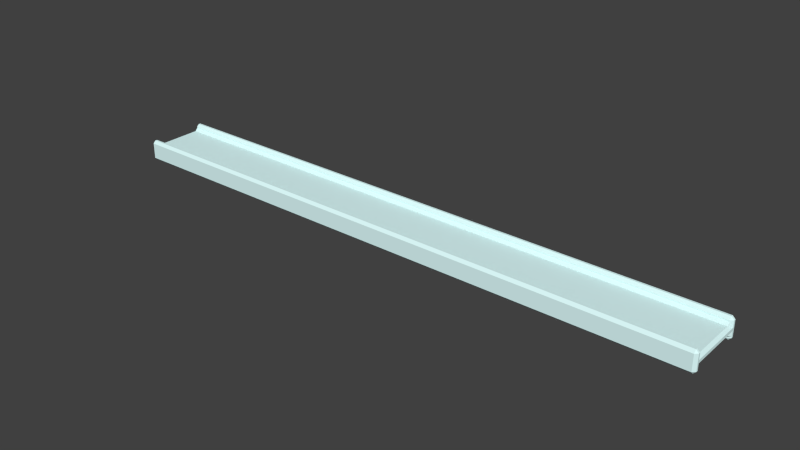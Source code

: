 # Source: road.blend  (saved by Blender 2.72.0; exported with 4.5.12 LTS)
import bpy
from mathutils import Matrix  # noqa: F401  (used for matrix-valued properties, if any)

bpy.ops.wm.read_factory_settings(use_empty=True)
scene = bpy.context.scene
scene.name = 'Scene'

# ---- collections
col_collection_1 = bpy.data.collections.new('Collection 1'); scene.collection.children.link(col_collection_1)

# ---- materials (node trees are filled in below, after node groups)
mat_glass = bpy.data.materials.new('glass')
mat_glass.alpha_threshold = 0.0
mat_glass.use_transparent_shadow = False
mat_glass.diffuse_color = (0.7484, 1.0, 1.0, 1.0)
mat_glass.roughness = 0.5
mat_glass.line_color = (0.0, 0.0, 0.0, 1.0)

# ---- material node trees

# ---- world
world_world = bpy.data.worlds.new('World'); scene.world = world_world
world_world.color = (0.05088, 0.05088, 0.05088)
world_world.use_sun_shadow = False
world_world.sun_shadow_jitter_overblur = 0.0
world_world.cycles.sampling_method = 'MANUAL'
world_world.cycles.sample_map_resolution = 256

# ---- meshes
me_cube = bpy.data.meshes.new('Cube')
me_cube.from_pydata([(1.0, 9.2, -1.08), (0.9195, 9.281, -1.08), (0.9195, 9.281, -0.9195), (1.0, 9.2, -0.9195), (1.0, -9.209, -1.08), (1.0, -9.209, -0.9195), (0.9195, -9.289, -0.9195), (0.9195, -9.289, -1.08), (0.7003, -9.289, -0.8276), (0.8612, -9.289, -0.8276), (0.8612, -9.289, -0.6667), (0.7808, -9.209, -0.6667), (0.7003, -9.209, -0.7471), (0.7003, 9.281, -0.8276), (0.7003, 9.2, -0.7471), (0.7808, 9.2, -0.6667), (0.8612, 9.281, -0.6667), (0.8612, 9.281, -0.8276), (0.9195, 9.281, -0.8276), (0.9195, 9.281, -0.6667), (1.0, 9.2, -0.6667), (1.0, 9.2, -0.8276), (1.0, -9.209, -0.8276), (1.0, -9.209, -0.6667), (0.9195, -9.289, -0.6667), (0.9195, -9.289, -0.8276), (0.7003, -9.289, -0.9195), (0.7003, -9.209, -1.0), (0.7808, -9.209, -1.08), (0.8612, -9.289, -1.08), (0.8612, -9.289, -0.9195), (0.7003, 9.281, -0.9195), (0.8612, 9.281, -0.9195), (0.8612, 9.281, -1.08), (0.7808, 9.2, -1.08), (0.7003, 9.2, -1.0), (1.978e-07, 9.281, -0.9195), (1.78e-07, 9.2, -1.0), (7.748e-10, -9.209, -1.0), (-1.707e-07, -9.289, -0.9195), (2.351e-07, 9.2, -0.7471), (2.195e-07, 9.281, -0.8276), (-3.658e-07, -9.289, -0.8276), (-5.331e-07, -9.209, -0.7471), (0.7808, 9.2, -0.6311), (0.8612, 9.2, -0.5506), (0.8612, 9.281, -0.6311), (0.7808, -9.209, -0.6311), (0.8612, -9.289, -0.6311), (0.8612, -9.209, -0.5506), (0.9195, -9.289, -0.6311), (1.0, -9.209, -0.6311), (0.9195, -9.209, -0.5506), (1.0, 9.2, -0.6311), (0.9195, 9.281, -0.6311), (0.9195, 9.2, -0.5506), (1.0, 9.2, -1.117), (0.9195, 9.2, -1.197), (0.9195, 9.281, -1.117), (1.0, -9.209, -1.117), (0.9195, -9.289, -1.117), (0.9195, -9.209, -1.197), (0.7808, -9.209, -1.117), (0.8612, -9.209, -1.197), (0.8612, -9.289, -1.117), (0.7808, 9.2, -1.117), (0.8612, 9.281, -1.117), (0.8612, 9.2, -1.197)], [], [(33, 1, 58, 66), (18, 2, 32, 17), (7, 29, 64, 60), (23, 20, 53, 51), (14, 40, 43, 12), (19, 16, 46, 54), (15, 11, 47, 44), (10, 24, 50, 48), (55, 45, 49, 52), (57, 61, 63, 67), (26, 8, 42, 39), (13, 31, 36, 41), (28, 34, 65, 62), (35, 27, 38, 37), (3, 21, 22, 5), (6, 25, 9, 30), (0, 1, 2, 3), (4, 5, 6, 7), (8, 9, 10, 11, 12), (13, 14, 15, 16, 17), (18, 19, 20, 21), (22, 23, 24, 25), (26, 27, 28, 29, 30), (31, 32, 33, 34, 35), (44, 45, 46), (47, 48, 49), (50, 51, 52), (53, 54, 55), (56, 57, 58), (59, 60, 61), (62, 63, 64), (65, 66, 67), (3, 5, 4, 0), (31, 13, 17, 32), (2, 18, 21, 3), (8, 26, 30, 9), (5, 22, 25, 6), (14, 12, 11, 15), (27, 35, 34, 28), (24, 10, 9, 25), (20, 23, 22, 21), (18, 17, 16, 19), (6, 30, 29, 7), (1, 33, 32, 2), (35, 37, 36, 31), (26, 39, 38, 27), (13, 41, 40, 14), (12, 43, 42, 8), (44, 47, 49, 45), (52, 49, 48, 50), (55, 52, 51, 53), (54, 46, 45, 55), (15, 44, 46, 16), (53, 20, 19, 54), (23, 51, 50, 24), (47, 11, 10, 48), (56, 59, 61, 57), (62, 65, 67, 63), (60, 64, 63, 61), (57, 67, 66, 58), (28, 62, 64, 29), (59, 4, 7, 60), (33, 66, 65, 34), (58, 1, 0, 56), (0, 4, 59, 56)])
me_cube.materials.append(mat_glass)
me_cube.use_remesh_preserve_volume = False
me_cube.use_remesh_preserve_attributes = False
me_cube.use_mirror_vertex_groups = False
me_cube.update()

# ---- objects
ob_cube = bpy.data.objects.new('Cube', me_cube)

# ---- transforms, parenting, visibility, modifiers, constraints
ob_cube.location = (0.0, 0.0, 0.0)
ob_cube.rotation_euler = (0.0, -0.0, 1.571)
ob_cube.lock_rotations_4d = False
ob_cube.empty_display_type = 'ARROWS'
ob_cube.lineart.crease_threshold = 0.0
_m = ob_cube.modifiers.new('ミラー', 'MIRROR')

# ---- collection membership
col_collection_1.objects.link(ob_cube)

# ---- scene / render settings (as saved in the file)
scene.frame_start = 1; scene.frame_end = 250; scene.frame_set(1)
scene.render.engine = 'BLENDER_EEVEE_NEXT'
scene.render.resolution_percentage = 50
scene.render.dither_intensity = 0.0
scene.cycles.use_denoising = False
scene.cycles.samples = 10
scene.cycles.sampling_pattern = 'TABULATED_SOBOL'
scene.cycles.light_sampling_threshold = 0.0
scene.cycles.use_adaptive_sampling = False
scene.cycles.use_light_tree = False
scene.cycles.blur_glossy = 0.0
scene.cycles.pixel_filter_type = 'GAUSSIAN'
scene.cycles.sample_clamp_indirect = 0.0
scene.view_settings.view_transform = 'Standard'
bpy.context.view_layer.update()

# ---- added for rendering (the .blend has no active camera and no usable light): camera, sun
cam_auto = bpy.data.cameras.new('AutoCamera')
cam_auto.lens = 50.0
cam_auto.sensor_width = 36.0
cam_auto.clip_end = 1000.0
ob_auto_camera = bpy.data.objects.new('AutoCamera', cam_auto)
scene.collection.objects.link(ob_auto_camera)
ob_auto_camera.location = (17.2952, -20.7493, 12.959)
ob_auto_camera.rotation_euler = (1.09748, -7.21219e-08, 0.694738)
scene.camera = ob_auto_camera
light_auto_sun = bpy.data.lights.new('AutoSun', 'SUN')
light_auto_sun.energy = 3.0
light_auto_sun.angle = 0.0523599
ob_auto_sun = bpy.data.objects.new('AutoSun', light_auto_sun)
scene.collection.objects.link(ob_auto_sun)
ob_auto_sun.rotation_euler = (0.872665, 0.174533, 0.523599)
bpy.context.view_layer.update()
